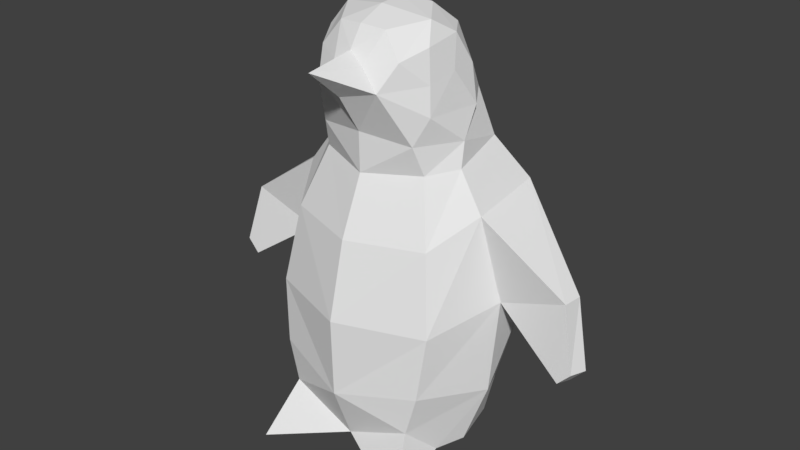 # Source: penguin_pre_mirror.blend  (saved by Blender 2.79.0; exported with 4.5.12 LTS)
import bpy
from mathutils import Matrix  # noqa: F401  (used for matrix-valued properties, if any)

bpy.ops.wm.read_factory_settings(use_empty=True)
scene = bpy.context.scene
scene.name = 'Scene'

# ---- collections
col_collection_1 = bpy.data.collections.new('Collection 1'); scene.collection.children.link(col_collection_1)

# ---- materials (node trees are filled in below, after node groups)
mat_penguinmat = bpy.data.materials.new('penguinmat')
mat_penguinmat.alpha_threshold = 0.0
mat_penguinmat.use_transparent_shadow = False
mat_penguinmat.roughness = 0.5

# ---- material node trees

# ---- world
world_world = bpy.data.worlds.new('World'); scene.world = world_world
world_world.color = (0.05088, 0.05088, 0.05088)
world_world.use_sun_shadow = False
world_world.sun_shadow_jitter_overblur = 0.0
world_world.cycles.sampling_method = 'MANUAL'

# ---- meshes
me_circle_002 = bpy.data.meshes.new('Circle.002')
me_circle_002.from_pydata([(0.0, 0.5191, 0.09953), (-0.5127, 0.3821, 0.09953), (-0.6855, -0.1064, 0.2086), (0.0, -0.5324, 0.1738), (0.0, 0.6954, 0.4152), (-0.5343, 0.4792, 0.365), (-0.8214, -0.02965, 0.6384), (-0.5862, -0.5214, 0.7066), (0.0, -0.6902, 0.5924), (0.0, 0.8528, 1.3), (-0.7844, 0.5452, 1.316), (-0.8553, 0.02459, 1.318), (-0.636, -0.4797, 1.176), (0.0, -0.7041, 1.176), (0.0, 0.7667, 1.962), (-0.7211, 0.5046, 2.015), (-0.7329, -0.05977, 1.942), (-0.5481, -0.3874, 1.749), (0.0, -0.5664, 1.734), (0.0, 0.5398, 2.37), (-0.5054, 0.3816, 2.306), (-0.5462, -0.02978, 2.209), (-0.4087, -0.2333, 2.188), (0.0, -0.3836, 2.151), (-0.5292, 0.02047, 2.383), (-0.3674, -0.304, 2.395), (0.0, -0.3883, 2.439), (-0.4492, -0.2306, 2.589), (-0.2366, -0.4887, 2.765), (0.0, -0.5609, 2.715), (0.0, -0.817, 2.937), (-0.1135, -0.4741, 2.91), (0.0, -0.4497, 2.988), (0.0, 0.4666, 2.614), (-0.4261, 0.295, 2.652), (-0.5165, 0.1524, 2.591), (-0.4268, -0.2076, 2.786), (-0.3099, -0.3651, 2.946), (0.0, 0.4129, 2.868), (-0.4561, 0.1802, 2.845), (-0.4615, -0.01175, 2.846), (-0.1793, -0.3328, 3.119), (-0.3369, -0.09211, 3.159), (-0.4008, -0.1878, 3.018), (0.0, 0.3423, 3.065), (-0.3043, 0.2206, 3.073), (-0.4087, 0.06897, 3.058), (0.0, 0.2272, 3.176), (-0.1807, 0.1202, 3.195), (0.0, 0.006925, 0.0625), (0.0, -0.1548, 3.213), (0.0, 0.0301, 3.226), (-1.37, 0.1463, 1.504), (-1.358, 0.0007274, 1.505), (-1.403, 0.04636, 0.9381), (-1.374, -0.06433, 0.9537), (-1.503, 0.06635, 1.041), (-1.467, -0.0596, 1.052), (-0.5023, -0.5282, 0.4007), (-0.6059, -0.7956, 0.001713), (-0.5851, -0.2906, 0.1738), (-0.238, 0.6661, 0.04004), (0.0, 0.779, 0.04375), (-0.2144, 0.6923, 0.165), (0.0, 0.7993, 0.2198), (0.0, -0.3518, 3.132)], [], [(60, 58, 6, 2), (6, 58, 7), (59, 58, 60), (0, 1, 61, 62), (3, 58, 59), (2, 6, 5, 1), (7, 12, 11, 6), (5, 10, 9, 4), (8, 13, 12, 7), (6, 11, 10, 5), (12, 17, 16, 11), (10, 15, 14, 9), (13, 18, 17, 12), (16, 53, 11), (16, 21, 20, 15), (17, 22, 21, 16), (15, 20, 19, 14), (18, 23, 22, 17), (23, 26, 25, 22), (22, 25, 24, 21), (20, 21, 24), (26, 29, 28, 25), (24, 25, 27), (28, 29, 30), (30, 31, 28), (31, 30, 32), (24, 35, 34, 20), (20, 34, 33, 19), (24, 27, 35), (28, 37, 36, 27), (34, 39, 38, 33), (27, 36, 40, 35), (40, 46, 39), (28, 31, 37), (45, 39, 46), (37, 43, 36), (37, 31, 41), (40, 36, 43), (39, 45, 44, 38), (43, 46, 40), (45, 48, 47, 44), (37, 41, 42, 43), (43, 42, 46), (46, 42, 48, 45), (32, 41, 31), (47, 48, 51), (41, 50, 42), (1, 49, 2), (60, 2, 49), (0, 49, 1), (3, 60, 49), (42, 51, 48), (51, 42, 50), (60, 3, 59), (15, 52, 53, 16), (15, 10, 52), (10, 54, 56, 52), (52, 56, 57, 53), (53, 57, 55, 11), (11, 55, 54, 10), (54, 55, 57, 56), (58, 8, 7), (3, 8, 58), (61, 63, 64, 62), (1, 5, 63, 61), (5, 4, 64, 63), (40, 39, 35), (34, 35, 39), (41, 32, 65), (50, 41, 65), (28, 27, 25)])
_uv = me_circle_002.uv_layers.new(name='UVMap')
_uv.uv.foreach_set('vector', [0.7508, 0.08527, 0.7999, 0.1316, 0.682, 0.1792, 0.7004, 0.08429, 0.682, 0.1792, 0.7999, 0.1316, 0.7889, 0.1927, 0.3236, 0.07346, 0.3809, 0.0668, 0.3252, 0.1353, 0.1541, 0.1756, 0.2357, 0.1948, 0.1884, 0.209, 0.1376, 0.2074, 0.2889, 0.03654, 0.3809, 0.0668, 0.3236, 0.07346, 0.3093, 0.1742, 0.3504, 0.2439, 0.2438, 0.248, 0.2357, 0.1948, 0.7889, 0.1927, 0.7782, 0.2819, 0.6733, 0.3161, 0.682, 0.1792, 0.2438, 0.248, 0.3306, 0.4115, 0.1714, 0.4307, 0.1497, 0.276, 0.9071, 0.1652, 0.91, 0.283, 0.7782, 0.2819, 0.7889, 0.1927, 0.3504, 0.2439, 0.4088, 0.3458, 0.3306, 0.4115, 0.2438, 0.248, 0.7782, 0.2819, 0.78, 0.3945, 0.7101, 0.4389, 0.6733, 0.3161, 0.3306, 0.4115, 0.3149, 0.5469, 0.1832, 0.5397, 0.1714, 0.4307, 0.91, 0.283, 0.8967, 0.3993, 0.78, 0.3945, 0.7782, 0.2819, 0.7101, 0.4389, 0.5772, 0.3636, 0.6733, 0.3161, 0.4018, 0.5983, 0.3623, 0.6406, 0.2902, 0.612, 0.3149, 0.5469, 0.78, 0.3945, 0.7852, 0.4964, 0.7316, 0.5014, 0.7101, 0.4389, 0.3149, 0.5469, 0.2902, 0.612, 0.1933, 0.6161, 0.1832, 0.5397, 0.8967, 0.3993, 0.8783, 0.4917, 0.7852, 0.4964, 0.78, 0.3945, 0.8783, 0.4917, 0.8789, 0.5502, 0.8, 0.5428, 0.7852, 0.4964, 0.7852, 0.4964, 0.8, 0.5428, 0.7243, 0.5374, 0.7316, 0.5014, 0.2902, 0.612, 0.3623, 0.6406, 0.3385, 0.66, 0.8789, 0.5502, 0.8893, 0.6152, 0.8389, 0.6242, 0.8, 0.5428, 0.7243, 0.5374, 0.8, 0.5428, 0.7753, 0.582, 0.3126, 0.8817, 0.3254, 0.922, 0.273, 0.9438, 0.273, 0.9438, 0.2808, 0.8836, 0.3126, 0.8817, 0.2808, 0.8836, 0.273, 0.9438, 0.2573, 0.8836, 0.3385, 0.66, 0.3014, 0.6784, 0.2708, 0.6771, 0.2902, 0.612, 0.2902, 0.612, 0.2708, 0.6771, 0.1924, 0.66, 0.1933, 0.6161, 0.7243, 0.5374, 0.7753, 0.582, 0.6964, 0.5801, 0.8389, 0.6242, 0.8057, 0.6562, 0.7708, 0.6213, 0.7753, 0.582, 0.2708, 0.6771, 0.277, 0.7156, 0.1899, 0.7043, 0.1924, 0.66, 0.7753, 0.582, 0.7708, 0.6213, 0.7307, 0.6327, 0.6964, 0.5801, 0.7307, 0.6327, 0.7164, 0.6782, 0.6915, 0.6341, 0.8389, 0.6242, 0.8508, 0.6621, 0.8057, 0.6562, 0.2432, 0.7469, 0.277, 0.7156, 0.2714, 0.7587, 0.9629, 0.7915, 0.855, 0.9654, 0.7183, 0.7845, 0.8057, 0.6562, 0.8508, 0.6621, 0.8118, 0.6997, 0.6103, 0.9537, 0.7183, 0.7845, 0.855, 0.9654, 0.277, 0.7156, 0.2432, 0.7469, 0.1901, 0.7413, 0.1899, 0.7043, 0.7667, 0.6667, 0.7164, 0.6782, 0.7307, 0.6327, 0.2432, 0.7469, 0.23, 0.7751, 0.1961, 0.7682, 0.1901, 0.7413, 0.8057, 0.6562, 0.8118, 0.6997, 0.7526, 0.6997, 0.7667, 0.6667, 0.7667, 0.6667, 0.7526, 0.6997, 0.7164, 0.6782, 0.2714, 0.7587, 0.2694, 0.7939, 0.23, 0.7751, 0.2432, 0.7469, 0.2573, 0.8836, 0.2659, 0.8424, 0.2808, 0.8836, 0.1961, 0.7682, 0.23, 0.7751, 0.2087, 0.8011, 0.2659, 0.8424, 0.2228, 0.8287, 0.2694, 0.7939, 0.2357, 0.1948, 0.2182, 0.099, 0.3093, 0.1742, 0.3252, 0.1353, 0.3093, 0.1742, 0.2182, 0.099, 0.1541, 0.1756, 0.2182, 0.099, 0.2357, 0.1948, 0.2889, 0.03654, 0.3252, 0.1353, 0.2182, 0.099, 0.2694, 0.7939, 0.2087, 0.8011, 0.23, 0.7751, 0.2087, 0.8011, 0.2694, 0.7939, 0.2228, 0.8287, 0.3252, 0.1353, 0.2889, 0.03654, 0.3236, 0.07346, 0.3149, 0.5469, 0.4449, 0.476, 0.4648, 0.4882, 0.4018, 0.5983, 0.3149, 0.5469, 0.3306, 0.4115, 0.4449, 0.476, 0.3306, 0.4115, 0.4711, 0.416, 0.4761, 0.431, 0.4449, 0.476, 0.4449, 0.476, 0.4761, 0.431, 0.4945, 0.4274, 0.4648, 0.4882, 0.5772, 0.3636, 0.5454, 0.2752, 0.5619, 0.2537, 0.6733, 0.3161, 0.4088, 0.3458, 0.4838, 0.405, 0.4711, 0.416, 0.3306, 0.4115, 0.4711, 0.416, 0.4838, 0.405, 0.4945, 0.4274, 0.4761, 0.431, 0.7999, 0.1316, 0.9071, 0.1652, 0.7889, 0.1927, 0.8954, 0.07651, 0.9071, 0.1652, 0.7999, 0.1316, 0.1884, 0.209, 0.1772, 0.2282, 0.1376, 0.2388, 0.1376, 0.2074, 0.2357, 0.1948, 0.2438, 0.248, 0.1772, 0.2282, 0.1884, 0.209, 0.2438, 0.248, 0.1497, 0.276, 0.1376, 0.2388, 0.1772, 0.2282, 0.7307, 0.6327, 0.6915, 0.6341, 0.6964, 0.5801, 0.2708, 0.6771, 0.3014, 0.6784, 0.277, 0.7156, 0.2659, 0.8424, 0.2573, 0.8836, 0.2409, 0.8595, 0.2228, 0.8287, 0.2659, 0.8424, 0.2409, 0.8595, 0.8389, 0.6242, 0.7753, 0.582, 0.8, 0.5428])
me_circle_002.materials.append(mat_penguinmat)
me_circle_002.use_remesh_preserve_volume = False
me_circle_002.use_remesh_preserve_attributes = False
me_circle_002.use_mirror_vertex_groups = False
me_circle_002.update()
arm_armature = bpy.data.armatures.new('Armature')  # bones are not reproduced

# ---- objects
ob_armature = bpy.data.objects.new('Armature', arm_armature)
ob_pengiun = bpy.data.objects.new('Pengiun', me_circle_002)

# ---- transforms, parenting, visibility, modifiers, constraints
ob_armature.location = (0.0, 4.557e-07, 0.5104)
ob_armature.show_in_front = True
ob_armature.lineart.crease_threshold = 0.0
ob_pengiun.location = (0.0, 0.0, 0.0)
ob_pengiun.lineart.crease_threshold = 0.0
_m = ob_pengiun.modifiers.new('Mirror', 'MIRROR')
_m.use_clip = True

# ---- collection membership
col_collection_1.objects.link(ob_armature)
col_collection_1.objects.link(ob_pengiun)

# ---- scene / render settings (as saved in the file)
scene.frame_start = 1; scene.frame_end = 250; scene.frame_set(1)
scene.render.engine = 'BLENDER_EEVEE_NEXT'
scene.render.resolution_percentage = 50
scene.render.dither_intensity = 0.0
scene.cycles.use_denoising = False
scene.cycles.samples = 128
scene.cycles.sampling_pattern = 'TABULATED_SOBOL'
scene.cycles.use_adaptive_sampling = False
scene.cycles.use_light_tree = False
scene.cycles.blur_glossy = 0.0
scene.cycles.sample_clamp_indirect = 0.0
scene.view_settings.view_transform = 'Standard'
bpy.context.view_layer.update()

# ---- added for rendering (the .blend has no active camera and no usable light): camera, sun
cam_auto = bpy.data.cameras.new('AutoCamera')
cam_auto.lens = 50.0
cam_auto.sensor_width = 36.0
cam_auto.clip_end = 1000.0
ob_auto_camera = bpy.data.objects.new('AutoCamera', cam_auto)
scene.collection.objects.link(ob_auto_camera)
ob_auto_camera.location = (4.3611, -5.21545, 5.10262)
ob_auto_camera.rotation_euler = (1.09748, -7.21219e-08, 0.694738)
scene.camera = ob_auto_camera
light_auto_sun = bpy.data.lights.new('AutoSun', 'SUN')
light_auto_sun.energy = 3.0
light_auto_sun.angle = 0.0523599
ob_auto_sun = bpy.data.objects.new('AutoSun', light_auto_sun)
scene.collection.objects.link(ob_auto_sun)
ob_auto_sun.rotation_euler = (0.872665, 0.174533, 0.523599)
bpy.context.view_layer.update()

